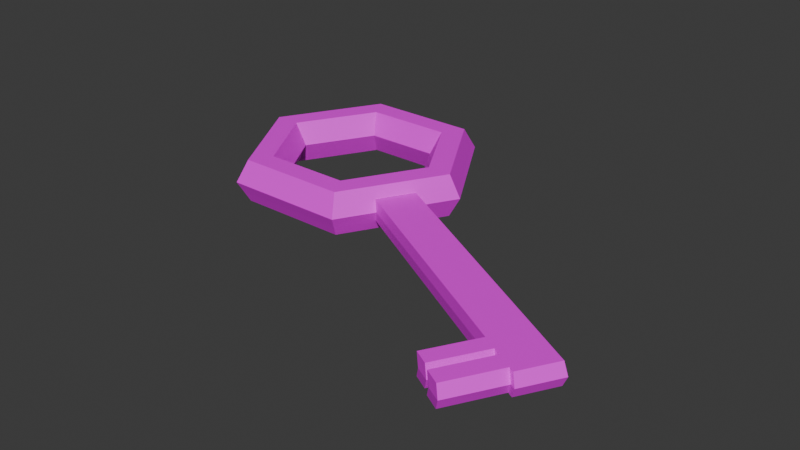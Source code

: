 # Source: Obj_Key_Normal_A.blend  (saved by Blender 4.5.91; exported with 4.5.12 LTS)
import bpy
from mathutils import Matrix  # noqa: F401  (used for matrix-valued properties, if any)

bpy.ops.wm.read_factory_settings(use_empty=True)
scene = bpy.context.scene
scene.name = 'Scene'

# ---- collections
col_collection = bpy.data.collections.new('Collection'); scene.collection.children.link(col_collection)

# ---- images (referenced by path relative to the original .blend; pixels are not part of the script)
import os
ASSET_DIR = os.environ.get("B2B_ASSET_DIR", "")  # directory of the original .blend (textures are referenced by path, not embedded)
HERE = os.path.dirname(os.path.abspath(__file__))  # packed textures are extracted next to this script under _unpacked/

def load_image(name, relpath, width, height, colorspace="sRGB"):
    """Load a texture the original file referenced (path relative to the .blend, or extracted next to this script)."""
    p = next((c for c in (os.path.join(HERE, relpath), os.path.join(ASSET_DIR, relpath)) if relpath and os.path.exists(c)), "")
    if p:
        img = bpy.data.images.load(p, check_existing=True)
        img.name = name
    else:  # same state as the original file: an image datablock whose file is absent (Cycles renders it pink)
        img = bpy.data.images.new(name, width, height)
        img.source = "FILE"
        img.filepath = "//" + (relpath or name)
    img.colorspace_settings.name = colorspace
    return img
img_color_palette_png = load_image('Color_palette.png', 'Color_palette.png', 1024, 1024, 'sRGB')

# ---- materials (node trees are filled in below, after node groups)
mat_material = bpy.data.materials.new('Material')

# ---- material node trees
mat_material.use_nodes = True; mat_material.node_tree.nodes.clear()
_N = mat_material.node_tree.nodes; _L = mat_material.node_tree.links
n0 = _N.new('ShaderNodeBsdfPrincipled'); n0.name = 'Principled BSDF'; n0.location = (-200, 100)
n1 = _N.new('ShaderNodeOutputMaterial'); n1.name = 'Material Output'; n1.location = (200, 100)
n2 = _N.new('ShaderNodeTexImage'); n2.name = 'Image Texture'; n2.location = (-490, 75)
n2.image = img_color_palette_png
_L.new(n0.outputs[0], n1.inputs[0])
_L.new(n2.outputs[0], n0.inputs[0])
n1.is_active_output = True

# ---- world
world_world = bpy.data.worlds.new('World'); scene.world = world_world
world_world.use_nodes = True; world_world.node_tree.nodes.clear()
_N = world_world.node_tree.nodes; _L = world_world.node_tree.links
n0 = _N.new('ShaderNodeOutputWorld'); n0.name = 'World Output'; n0.location = (200, 100)
n1 = _N.new('ShaderNodeBackground'); n1.name = 'Background'; n1.location = (-200, 100)
n1.inputs[0].default_value = (0.05088, 0.05088, 0.05088, 1.0)
_L.new(n1.outputs[0], n0.inputs[0])
n0.is_active_output = True
world_world.color = (0.05088, 0.05088, 0.05088)
world_world.sun_shadow_jitter_overblur = 0.0

# ---- meshes
me_torus_001 = bpy.data.meshes.new('Torus.001')
me_torus_001.from_pydata([(1.25, 0.0, 0.0), (1.125, 0.0, 0.2165), (0.875, 0.0, 0.2165), (0.75, 0.0, 3.062e-17), (0.875, 0.0, -0.2165), (1.125, 0.0, -0.2165), (0.625, 1.083, 0.0), (0.5625, 0.9743, 0.2165), (0.4375, 0.7578, 0.2165), (0.375, 0.6495, 3.062e-17), (0.4375, 0.7578, -0.2165), (0.5625, 0.9743, -0.2165), (-0.625, 1.083, 0.0), (-0.5625, 0.9743, 0.2165), (-0.4375, 0.7578, 0.2165), (-0.375, 0.6495, 3.062e-17), (-0.4375, 0.7578, -0.2165), (-0.5625, 0.9743, -0.2165), (-1.25, 1.093e-07, 0.0), (-1.125, 9.835e-08, 0.2165), (-0.875, 7.649e-08, 0.2165), (-0.75, 6.557e-08, 3.062e-17), (-0.875, 7.649e-08, -0.2165), (-1.125, 9.835e-08, -0.2165), (-0.625, -1.083, 0.0), (-0.5625, -0.9743, 0.2165), (-0.4375, -0.7578, 0.2165), (-0.375, -0.6495, 3.062e-17), (-0.4375, -0.7578, -0.2165), (-0.5625, -0.9743, -0.2165), (0.625, -1.083, 0.0), (0.5625, -0.9743, 0.2165), (0.4375, -0.7578, 0.2165), (0.375, -0.6495, 3.062e-17), (0.4375, -0.7578, -0.2165), (0.5625, -0.9743, -0.2165), (1.188, 0.0, 0.1083), (0.5937, 1.028, 0.1083), (-0.5937, 1.028, 0.1083), (-1.188, 1.038e-07, 0.1083), (-0.5937, -1.028, 0.1083), (0.5937, -1.028, 0.1083), (1.188, 0.0, -0.1083), (0.5937, 1.028, -0.1083), (-0.5937, 1.028, -0.1083), (-1.188, 1.038e-07, -0.1083), (-0.5937, -1.028, -0.1083), (0.5937, -1.028, -0.1083), (1.045, -0.3558, 0.0), (0.8362, -0.7167, 0.0), (0.9401, -0.3202, 0.2165), (0.7526, -0.645, 0.2165), (0.7312, -0.2491, 0.2165), (0.5854, -0.5017, 0.2165), (0.6267, -0.2135, 3.062e-17), (0.5017, -0.43, 3.062e-17), (0.7312, -0.2491, -0.2165), (0.5854, -0.5017, -0.2165), (0.9401, -0.3202, -0.2165), (0.7526, -0.645, -0.2165), (0.9923, -0.338, 0.1083), (0.7944, -0.6808, 0.1083), (0.9923, -0.338, -0.1083), (0.7944, -0.6808, -0.1083), (3.165, -1.58, 0.0), (2.957, -1.941, 0.0), (3.113, -1.562, 0.1083), (2.915, -1.905, 0.1083), (3.113, -1.562, -0.1083), (2.915, -1.905, -0.1083), (3.572, -1.815, 0.0), (3.364, -2.176, 0.0), (3.52, -1.797, 0.1083), (3.322, -2.14, 0.1083), (3.52, -1.797, -0.1083), (3.322, -2.14, -0.1083), (3.303, -1.66, 0.0), (3.375, -1.701, 0.0), (3.521, -1.786, 0.0), (3.469, -1.768, -0.1083), (3.322, -1.683, -0.1083), (3.251, -1.642, -0.1083), (3.251, -1.642, 0.1083), (3.322, -1.683, 0.1083), (3.469, -1.768, 0.1083), (3.271, -2.111, -0.1083), (3.124, -2.026, -0.1083), (3.053, -1.985, -0.1083), (3.313, -2.147, 0.0), (3.166, -2.062, 0.0), (3.094, -2.02, 0.0), (3.271, -2.111, 0.1083), (3.124, -2.026, 0.1083), (3.053, -1.985, 0.1083), (3.116, -2.254, -0.02299), (2.997, -2.587, -0.1083), (2.85, -2.502, -0.1083), (3.038, -2.622, 0.0), (2.891, -2.538, 0.0), (2.997, -2.587, 0.1083), (2.85, -2.502, 0.1083), (2.69, -2.403, 0.0), (2.648, -2.367, 0.1083), (2.648, -2.367, -0.1083), (2.786, -2.447, -0.1083), (2.828, -2.482, 0.0), (2.786, -2.447, 0.1083)], [], [(36, 37, 7, 1), (1, 7, 8, 2), (2, 8, 9, 3), (3, 9, 10, 4), (4, 10, 11, 5), (42, 43, 6, 0), (37, 38, 13, 7), (7, 13, 14, 8), (8, 14, 15, 9), (9, 15, 16, 10), (10, 16, 17, 11), (43, 44, 12, 6), (38, 39, 19, 13), (13, 19, 20, 14), (14, 20, 21, 15), (15, 21, 22, 16), (16, 22, 23, 17), (44, 45, 18, 12), (39, 40, 25, 19), (19, 25, 26, 20), (20, 26, 27, 21), (21, 27, 28, 22), (22, 28, 29, 23), (45, 46, 24, 18), (40, 41, 31, 25), (25, 31, 32, 26), (26, 32, 33, 27), (27, 33, 34, 28), (28, 34, 35, 29), (46, 47, 30, 24), (60, 36, 1, 50), (50, 1, 2, 52), (52, 2, 3, 54), (54, 3, 4, 56), (56, 4, 5, 58), (62, 42, 0, 48), (48, 0, 36, 60), (24, 30, 41, 40), (18, 24, 40, 39), (12, 18, 39, 38), (6, 12, 38, 37), (0, 6, 37, 36), (58, 5, 42, 62), (29, 35, 47, 46), (23, 29, 46, 45), (17, 23, 45, 44), (11, 17, 44, 43), (5, 11, 43, 42), (35, 59, 63, 47), (59, 58, 62, 63), (30, 49, 61, 41), (61, 49, 65, 67), (47, 63, 49, 30), (49, 63, 69, 65), (34, 57, 59, 35), (57, 56, 58, 59), (33, 55, 57, 34), (55, 54, 56, 57), (32, 53, 55, 33), (53, 52, 54, 55), (31, 51, 53, 32), (51, 50, 52, 53), (41, 61, 51, 31), (61, 60, 50, 51), (78, 84, 72, 70), (79, 78, 70, 74), (62, 48, 64, 68), (48, 60, 66, 64), (63, 62, 68, 69), (60, 61, 67, 66), (71, 70, 72, 73), (75, 74, 70, 71), (85, 79, 74, 75), (88, 85, 75, 71), (91, 88, 71, 73), (84, 91, 73, 72), (66, 67, 93, 82), (82, 93, 92, 83), (83, 92, 91, 84), (67, 65, 101, 102), (93, 90, 89, 92), (89, 86, 96, 98), (65, 69, 103, 101), (90, 87, 86, 89), (91, 92, 100, 99), (69, 68, 81, 87), (87, 81, 80, 86), (86, 80, 79, 85), (68, 64, 76, 81), (81, 76, 77, 80), (80, 77, 78, 79), (64, 66, 82, 76), (76, 82, 83, 77), (77, 83, 84, 78), (100, 98, 97, 99), (98, 96, 95, 97), (88, 91, 99, 97), (86, 85, 95, 96), (85, 88, 97, 95), (92, 89, 98, 100), (102, 101, 105, 106), (101, 103, 104, 105), (90, 93, 106, 105), (93, 67, 102, 106), (69, 87, 104, 103), (87, 90, 105, 104)])
_uv = me_torus_001.uv_layers.new(name='UVMap')
_uv.uv.foreach_set('vector', [0.9114, 0.3433, 0.9109, 0.3431, 0.9109, 0.3431, 0.9114, 0.3432, 0.9114, 0.3432, 0.9109, 0.3431, 0.9109, 0.3432, 0.9113, 0.3433, 0.9113, 0.3433, 0.9109, 0.3432, 0.9109, 0.3433, 0.9112, 0.3434, 0.9101, 0.3476, 0.9114, 0.3476, 0.9114, 0.3462, 0.9101, 0.3462, 0.9101, 0.3462, 0.9114, 0.3462, 0.9114, 0.3447, 0.9101, 0.3447, 0.9101, 0.344, 0.9114, 0.344, 0.9114, 0.3433, 0.9101, 0.3433, 0.9114, 0.3426, 0.9128, 0.3426, 0.9128, 0.3419, 0.9114, 0.3419, 0.9109, 0.3431, 0.9105, 0.3434, 0.9106, 0.3434, 0.9109, 0.3432, 0.9109, 0.3432, 0.9106, 0.3434, 0.9106, 0.3435, 0.9109, 0.3433, 0.9109, 0.3433, 0.9106, 0.3435, 0.9106, 0.3435, 0.911, 0.3433, 0.9114, 0.3462, 0.9128, 0.3461, 0.9128, 0.3447, 0.9114, 0.3447, 0.9114, 0.344, 0.9128, 0.344, 0.9128, 0.3433, 0.9114, 0.3433, 0.9105, 0.3434, 0.9104, 0.3439, 0.9104, 0.3439, 0.9105, 0.3434, 0.9105, 0.3434, 0.9104, 0.3439, 0.9105, 0.3438, 0.9106, 0.3434, 0.9106, 0.3434, 0.9105, 0.3438, 0.9106, 0.3438, 0.9106, 0.3435, 0.9128, 0.3476, 0.9141, 0.3476, 0.9141, 0.3461, 0.9128, 0.3461, 0.9128, 0.3461, 0.9141, 0.3461, 0.9141, 0.3447, 0.9128, 0.3447, 0.9128, 0.344, 0.9141, 0.344, 0.9141, 0.3433, 0.9128, 0.3433, 0.9104, 0.3439, 0.9109, 0.3441, 0.9109, 0.3441, 0.9104, 0.3439, 0.9104, 0.3439, 0.9109, 0.3441, 0.9109, 0.3439, 0.9105, 0.3438, 0.9105, 0.3438, 0.9109, 0.3439, 0.9109, 0.3439, 0.9106, 0.3438, 0.9106, 0.3438, 0.9109, 0.3439, 0.911, 0.344, 0.9106, 0.3439, 0.906, 0.3461, 0.9074, 0.3461, 0.9074, 0.3447, 0.906, 0.3447, 0.906, 0.344, 0.9074, 0.344, 0.9074, 0.3433, 0.906, 0.3433, 0.9109, 0.3441, 0.9114, 0.3438, 0.9114, 0.3437, 0.9109, 0.3441, 0.9109, 0.3441, 0.9114, 0.3437, 0.9113, 0.3437, 0.9109, 0.3439, 0.9074, 0.3405, 0.9087, 0.3405, 0.9087, 0.3391, 0.9074, 0.3391, 0.9074, 0.3476, 0.9087, 0.3476, 0.9087, 0.3461, 0.9074, 0.3461, 0.9074, 0.3461, 0.9087, 0.3461, 0.9087, 0.3447, 0.9074, 0.3447, 0.911, 0.3441, 0.9114, 0.3438, 0.9115, 0.3438, 0.9109, 0.3442, 0.9114, 0.3434, 0.9114, 0.3433, 0.9114, 0.3432, 0.9114, 0.3434, 0.9114, 0.3434, 0.9114, 0.3432, 0.9113, 0.3433, 0.9113, 0.3434, 0.9113, 0.3434, 0.9113, 0.3433, 0.9112, 0.3434, 0.9112, 0.3435, 0.9096, 0.3476, 0.9101, 0.3476, 0.9101, 0.3462, 0.9096, 0.3461, 0.9096, 0.3461, 0.9101, 0.3462, 0.9101, 0.3447, 0.9096, 0.3447, 0.9096, 0.344, 0.9101, 0.344, 0.9101, 0.3433, 0.9096, 0.3433, 0.9114, 0.3434, 0.9114, 0.3433, 0.9114, 0.3433, 0.9114, 0.3434, 0.9109, 0.3442, 0.9115, 0.3438, 0.9114, 0.3438, 0.9109, 0.3441, 0.9104, 0.3439, 0.9109, 0.3442, 0.9109, 0.3441, 0.9104, 0.3439, 0.9104, 0.3434, 0.9104, 0.3439, 0.9104, 0.3439, 0.9105, 0.3434, 0.9114, 0.3433, 0.9128, 0.3433, 0.9128, 0.3426, 0.9114, 0.3426, 0.9114, 0.3433, 0.9109, 0.3431, 0.9109, 0.3431, 0.9114, 0.3433, 0.9096, 0.3447, 0.9101, 0.3447, 0.9101, 0.344, 0.9096, 0.344, 0.9074, 0.3447, 0.9087, 0.3447, 0.9087, 0.344, 0.9074, 0.344, 0.906, 0.3447, 0.9074, 0.3447, 0.9074, 0.344, 0.906, 0.344, 0.9128, 0.3447, 0.9141, 0.3447, 0.9141, 0.344, 0.9128, 0.344, 0.9114, 0.3447, 0.9128, 0.3447, 0.9128, 0.344, 0.9114, 0.344, 0.9101, 0.3447, 0.9114, 0.3447, 0.9114, 0.344, 0.9101, 0.344, 0.9087, 0.3447, 0.9092, 0.3447, 0.9092, 0.344, 0.9087, 0.344, 0.9092, 0.3447, 0.9096, 0.3447, 0.9096, 0.344, 0.9092, 0.344, 0.9115, 0.3438, 0.9114, 0.3436, 0.9114, 0.3436, 0.9114, 0.3438, 0.9114, 0.3436, 0.9114, 0.3436, 0.9126, 0.3435, 0.9125, 0.3434, 0.9087, 0.344, 0.9092, 0.344, 0.9092, 0.3433, 0.9087, 0.3433, 0.9114, 0.3436, 0.9114, 0.3436, 0.9125, 0.3435, 0.9126, 0.3435, 0.9087, 0.3461, 0.9092, 0.3461, 0.9092, 0.3447, 0.9087, 0.3447, 0.9092, 0.3461, 0.9096, 0.3461, 0.9096, 0.3447, 0.9092, 0.3447, 0.9087, 0.3476, 0.9092, 0.3476, 0.9092, 0.3461, 0.9087, 0.3461, 0.9092, 0.3476, 0.9096, 0.3476, 0.9096, 0.3461, 0.9092, 0.3461, 0.9113, 0.3437, 0.9113, 0.3436, 0.9112, 0.3436, 0.9112, 0.3437, 0.9113, 0.3436, 0.9113, 0.3434, 0.9112, 0.3435, 0.9112, 0.3436, 0.9114, 0.3437, 0.9114, 0.3436, 0.9113, 0.3436, 0.9113, 0.3437, 0.9114, 0.3436, 0.9114, 0.3434, 0.9113, 0.3434, 0.9113, 0.3436, 0.9114, 0.3438, 0.9114, 0.3436, 0.9114, 0.3436, 0.9114, 0.3437, 0.9114, 0.3436, 0.9114, 0.3434, 0.9114, 0.3434, 0.9114, 0.3436, 0.9096, 0.3433, 0.9096, 0.3426, 0.9096, 0.3426, 0.9096, 0.3433, 0.9096, 0.344, 0.9096, 0.3433, 0.9096, 0.3433, 0.9096, 0.344, 0.9096, 0.344, 0.9096, 0.3433, 0.9096, 0.3433, 0.9096, 0.344, 0.9096, 0.3433, 0.9096, 0.3426, 0.9096, 0.3426, 0.9096, 0.3433, 0.9114, 0.3436, 0.9114, 0.3435, 0.9125, 0.3433, 0.9125, 0.3435, 0.9114, 0.3434, 0.9114, 0.3436, 0.9125, 0.3434, 0.9125, 0.3433, 0.9128, 0.3434, 0.9128, 0.3433, 0.9127, 0.3432, 0.9128, 0.3434, 0.9092, 0.344, 0.9096, 0.344, 0.9096, 0.3433, 0.9092, 0.3433, 0.9092, 0.344, 0.9096, 0.344, 0.9096, 0.344, 0.9092, 0.344, 0.9128, 0.3434, 0.9127, 0.3435, 0.9128, 0.3435, 0.9128, 0.3434, 0.9127, 0.3434, 0.9128, 0.3434, 0.9128, 0.3434, 0.9128, 0.3434, 0.9127, 0.3432, 0.9127, 0.3434, 0.9128, 0.3434, 0.9127, 0.3432, 0.9125, 0.3433, 0.9125, 0.3434, 0.9126, 0.3434, 0.9126, 0.3433, 0.9126, 0.3433, 0.9126, 0.3434, 0.9127, 0.3434, 0.9126, 0.3433, 0.9126, 0.3433, 0.9127, 0.3434, 0.9127, 0.3434, 0.9127, 0.3432, 0.9092, 0.3426, 0.9092, 0.3433, 0.9092, 0.3433, 0.9092, 0.3426, 0.9126, 0.3434, 0.9126, 0.3434, 0.9127, 0.3434, 0.9127, 0.3434, 0.9127, 0.3434, 0.9127, 0.3435, 0.9127, 0.3437, 0.9127, 0.3437, 0.9126, 0.3435, 0.9125, 0.3435, 0.9126, 0.3437, 0.9126, 0.3437, 0.9126, 0.3434, 0.9126, 0.3435, 0.9127, 0.3435, 0.9127, 0.3434, 0.9127, 0.3434, 0.9127, 0.3434, 0.9127, 0.3437, 0.9128, 0.3436, 0.9092, 0.344, 0.9096, 0.344, 0.9096, 0.344, 0.9092, 0.344, 0.9092, 0.344, 0.9096, 0.344, 0.9096, 0.344, 0.9092, 0.344, 0.9092, 0.344, 0.9096, 0.344, 0.9096, 0.344, 0.9092, 0.344, 0.9096, 0.344, 0.9096, 0.3433, 0.9096, 0.3433, 0.9096, 0.344, 0.9096, 0.344, 0.9096, 0.3433, 0.9096, 0.3433, 0.9096, 0.344, 0.9096, 0.344, 0.9096, 0.3433, 0.9096, 0.3433, 0.9096, 0.344, 0.9096, 0.3433, 0.9096, 0.3426, 0.9096, 0.3426, 0.9096, 0.3433, 0.9096, 0.3433, 0.9096, 0.3426, 0.9096, 0.3426, 0.9096, 0.3433, 0.9096, 0.3433, 0.9096, 0.3426, 0.9096, 0.3426, 0.9096, 0.3433, 0.9127, 0.3437, 0.9127, 0.3437, 0.9128, 0.3437, 0.9128, 0.3436, 0.9127, 0.3437, 0.9127, 0.3437, 0.9128, 0.3437, 0.9128, 0.3437, 0.9128, 0.3434, 0.9127, 0.3434, 0.9128, 0.3436, 0.9128, 0.3437, 0.9092, 0.344, 0.9092, 0.344, 0.9092, 0.344, 0.9092, 0.344, 0.9092, 0.344, 0.9092, 0.3433, 0.9092, 0.3433, 0.9092, 0.344, 0.9092, 0.3426, 0.9092, 0.3433, 0.9092, 0.3433, 0.9092, 0.3426, 0.9126, 0.3437, 0.9126, 0.3437, 0.9127, 0.3437, 0.9127, 0.3436, 0.9126, 0.3437, 0.9126, 0.3437, 0.9127, 0.3437, 0.9127, 0.3437, 0.9126, 0.3434, 0.9126, 0.3434, 0.9127, 0.3436, 0.9127, 0.3437, 0.9126, 0.3434, 0.9125, 0.3434, 0.9126, 0.3437, 0.9127, 0.3436, 0.9092, 0.344, 0.9092, 0.344, 0.9092, 0.344, 0.9092, 0.344, 0.9092, 0.344, 0.9092, 0.3433, 0.9092, 0.3433, 0.9092, 0.344])
me_torus_001.materials.append(mat_material)
me_torus_001.update()

# ---- objects
ob_torus_001 = bpy.data.objects.new('Torus.001', me_torus_001)

# ---- transforms, parenting, visibility, modifiers, constraints
ob_torus_001.location = (-3.314, 1.809, 0.0)

# ---- collection membership
col_collection.objects.link(ob_torus_001)

# ---- scene / render settings (as saved in the file)
scene.frame_start = 1; scene.frame_end = 250; scene.frame_set(1)
scene.render.engine = 'BLENDER_EEVEE_NEXT'
scene.render.bake_bias = 0.0
scene.render.bake_samples = 0
scene.cycles.sampling_pattern = 'TABULATED_SOBOL'
scene.eevee.use_volume_custom_range = False
bpy.context.view_layer.update()

# ---- added for rendering (the .blend has no active camera and no usable light): camera, sun
cam_auto = bpy.data.cameras.new('AutoCamera')
cam_auto.lens = 50.0
cam_auto.sensor_width = 36.0
cam_auto.clip_end = 1000.0
ob_auto_camera = bpy.data.objects.new('AutoCamera', cam_auto)
scene.collection.objects.link(ob_auto_camera)
ob_auto_camera.location = (3.48829, -5.72958, 4.51261)
ob_auto_camera.rotation_euler = (1.09748, -7.21219e-08, 0.694738)
scene.camera = ob_auto_camera
light_auto_sun = bpy.data.lights.new('AutoSun', 'SUN')
light_auto_sun.energy = 3.0
light_auto_sun.angle = 0.0523599
ob_auto_sun = bpy.data.objects.new('AutoSun', light_auto_sun)
scene.collection.objects.link(ob_auto_sun)
ob_auto_sun.rotation_euler = (0.872665, 0.174533, 0.523599)
bpy.context.view_layer.update()
